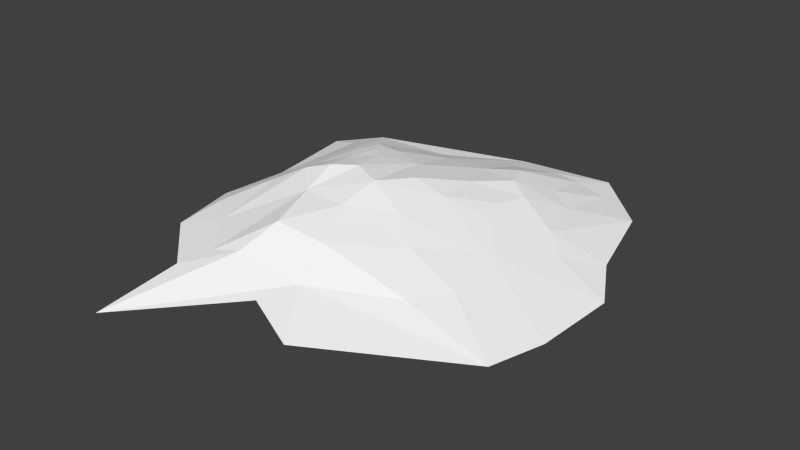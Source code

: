 # Source: Land.blend  (saved by Blender 2.76.0; exported with 4.5.12 LTS)
import bpy
from mathutils import Matrix  # noqa: F401  (used for matrix-valued properties, if any)

bpy.ops.wm.read_factory_settings(use_empty=True)
scene = bpy.context.scene
scene.name = 'Scene'

# ---- collections
col_collection_1 = bpy.data.collections.new('Collection 1'); scene.collection.children.link(col_collection_1)

# ---- materials (node trees are filled in below, after node groups)
mat_mat = bpy.data.materials.new('Mat')
mat_mat.alpha_threshold = 0.0
mat_mat.diffuse_color = (1.0, 1.0, 1.0, 1.0)
mat_mat.roughness = 0.5

# ---- material node trees

# ---- world
world_world = bpy.data.worlds.new('World'); scene.world = world_world
world_world.color = (0.05088, 0.05088, 0.05088)
world_world.use_sun_shadow = False
world_world.sun_shadow_jitter_overblur = 0.0
world_world.cycles.sampling_method = 'MANUAL'
world_world.cycles.sample_map_resolution = 256

# ---- meshes
me_land_3 = bpy.data.meshes.new('Land_3')
me_land_3.from_pydata([(264.9, -4.847, -72.3), (318.3, -18.07, -18.24), (369.1, -38.17, -83.8), (45.46, 16.6, -168.2), (86.75, 32.31, -84.17), (135.6, 25.51, -147.3), (255.9, -7.578, 189.4), (416.2, -44.83, 174.6), (244.3, 2.265, 73.7), (108.7, 18.31, -204.2), (180.8, -5.359, -212.8), (163.8, 22.57, -55.95), (179.7, 17.72, -115.8), (-298.7, -38.93, 267.6), (-184.1, -36.87, 372.2), (-217.7, -15.68, 238.3), (-128.6, 38.59, -74.69), (-98.79, 43.3, -49.57), (-102.0, 28.81, -111.3), (-208.4, 14.39, -110.3), (-214.7, 10.09, 4.294), (-167.4, 33.19, -58.21), (183.3, 18.26, -9.315), (-209.3, 21.06, 117.1), (-154.7, 49.76, 88.26), (44.94, -17.49, 316.4), (116.6, -47.58, 421.4), (388.9, -42.28, 279.5), (-152.1, 31.23, -105.8), (-214.9, -1.86, -168.8), (-157.2, 6.481, -159.3), (-51.08, 1.075, -195.8), (-147.0, -18.49, 322.9), (-90.36, -4.135, 315.0), (-68.16, 31.12, 246.4), (34.35, 19.13, 239.9), (91.23, 36.76, 4.455), (-229.7, -86.56, 510.2), (-176.8, 34.56, 36.81), (319.3, -41.03, -260.6), (-272.1, -34.78, -258.9), (-115.4, -32.04, -262.6), (-28.67, 36.55, -73.21), (25.83, 50.72, -0.9909), (234.3, -36.96, -304.5), (196.0, -46.81, -388.5), (164.7, -31.86, -321.6), (113.0, -31.58, -333.0), (75.91, 33.39, 102.3), (145.2, 14.88, 157.3), (-327.7, -38.62, 132.8), (-282.9, -20.72, 185.4), (-307.1, -34.53, 1.693), (-114.9, 59.57, 67.21), (-99.06, 41.89, 145.4), (-75.89, 58.31, 35.34), (-14.24, 56.06, 63.17), (-132.2, 46.19, -0.5121), (-267.2, -14.99, -162.7), (5.283, -36.26, 371.5), (423.2, -45.72, 13.47), (232.8, -12.27, -178.4), (-14.99, 40.52, 147.8), (17.93, -45.18, -366.0), (47.16, -17.37, -279.5), (-262.0, -20.12, -198.4), (211.2, -14.05, 249.1), (-340.3, -39.56, -189.2)], [], [(0, 1, 2), (3, 4, 5), (6, 7, 8), (9, 5, 10), (4, 11, 12), (13, 14, 15), (16, 17, 18), (19, 20, 21), (22, 8, 0), (23, 15, 24), (25, 26, 27), (21, 16, 28), (29, 30, 31), (32, 33, 34), (34, 25, 35), (36, 8, 22), (19, 21, 28), (30, 28, 18), (33, 37, 25), (20, 38, 21), (5, 4, 12), (0, 2, 39), (40, 29, 41), (42, 43, 4), (44, 39, 45), (46, 44, 45), (17, 42, 18), (47, 46, 45), (43, 36, 4), (48, 35, 49), (50, 51, 23), (52, 50, 20), (53, 54, 55), (56, 48, 36), (19, 28, 30), (18, 42, 31), (14, 37, 33), (38, 24, 57), (36, 48, 8), (16, 57, 17), (58, 52, 19), (37, 59, 25), (50, 13, 51), (28, 16, 18), (36, 22, 11), (8, 7, 60), (15, 14, 32), (12, 0, 61), (54, 34, 62), (29, 19, 30), (38, 23, 24), (62, 35, 48), (48, 49, 8), (40, 41, 63), (55, 54, 56), (42, 4, 3), (61, 0, 39), (44, 61, 39), (24, 53, 57), (63, 64, 47), (64, 3, 9), (22, 0, 11), (24, 54, 53), (49, 6, 8), (15, 32, 54), (51, 15, 23), (47, 9, 46), (54, 32, 34), (64, 9, 47), (57, 53, 55), (65, 58, 29), (57, 55, 17), (1, 60, 2), (24, 15, 54), (35, 66, 49), (13, 15, 51), (33, 25, 34), (52, 20, 19), (63, 47, 45), (62, 34, 35), (55, 56, 42), (4, 36, 11), (17, 55, 42), (41, 31, 63), (31, 42, 3), (46, 10, 44), (49, 66, 6), (9, 10, 46), (63, 31, 64), (59, 26, 25), (44, 10, 61), (21, 38, 57), (67, 52, 58), (29, 31, 41), (21, 57, 16), (65, 29, 40), (56, 62, 48), (67, 65, 40), (1, 8, 60), (42, 56, 43), (0, 8, 1), (35, 25, 66), (20, 50, 38), (5, 12, 61), (12, 11, 0), (50, 23, 38), (5, 61, 10), (66, 27, 6), (3, 5, 9), (31, 3, 64), (25, 27, 66), (54, 62, 56), (30, 18, 31), (32, 14, 33), (6, 27, 7), (43, 56, 36), (58, 19, 29), (67, 58, 65)])
me_land_3.polygons.foreach_set('use_smooth', [True] * 118)
_k = set([(0, 1), (0, 2), (0, 8), (0, 12), (0, 39), (0, 61), (1, 2), (1, 60), (3, 4), (3, 5), (3, 9), (3, 31), (3, 42), (3, 64), (4, 5), (4, 11), (4, 12), (4, 36), (4, 43), (5, 9), (5, 12), (5, 61), (6, 7), (6, 8), (6, 27), (6, 49), (6, 66), (7, 8), (8, 22), (8, 36), (8, 48), (8, 49), (8, 60), (9, 10), (9, 46), (9, 47), (9, 64), (10, 44), (10, 46), (10, 61), (11, 12), (11, 22), (11, 36), (12, 61), (13, 15), (13, 51), (14, 15), (14, 32), (14, 33), (15, 23), (15, 24), (15, 32), (15, 51), (15, 54), (16, 17), (16, 18), (16, 28), (16, 57), (17, 18), (17, 42), (17, 55), (17, 57), (18, 28), (18, 30), (18, 31), (18, 42), (19, 21), (19, 28), (19, 29), (19, 30), (19, 52), (19, 58), (20, 21), (20, 38), (20, 50), (20, 52), (21, 28), (21, 38), (21, 57), (22, 36), (23, 24), (23, 38), (23, 50), (23, 51), (24, 38), (24, 53), (24, 54), (24, 57), (25, 26), (25, 27), (25, 33), (25, 34), (25, 35), (25, 37), (25, 59), (25, 66), (27, 66), (28, 30), (29, 30), (29, 31), (29, 40), (29, 41), (29, 58), (29, 65), (31, 41), (31, 42), (31, 63), (32, 33), (32, 34), (32, 54), (33, 34), (33, 37), (34, 35), (34, 54), (34, 62), (35, 49), (35, 62), (35, 66), (36, 43), (36, 48), (36, 56), (38, 50), (38, 57), (39, 61), (40, 41), (40, 65), (41, 63), (42, 43), (42, 55), (42, 56), (43, 56), (44, 45), (44, 46), (44, 61), (45, 46), (45, 47), (46, 47), (47, 63), (47, 64), (48, 49), (48, 56), (48, 62), (49, 66), (50, 51), (52, 58), (53, 54), (53, 55), (53, 57), (54, 55), (54, 56), (54, 62), (55, 56), (55, 57), (56, 62), (58, 67), (63, 64), (65, 67)])
me_land_3.attributes.new('sharp_edge', 'BOOLEAN', 'EDGE').data.foreach_set('value', [ (min(e.vertices), max(e.vertices)) in _k for e in me_land_3.edges])
_uv = me_land_3.uv_layers.new(name='UVMap')
_uv.uv.foreach_set('vector', [0.327, 0.6843, 0.327, 0.6843, 0.327, 0.6844, 0.3275, 0.6847, 0.3276, 0.6847, 0.3276, 0.6847, 0.3268, 0.6844, 0.3268, 0.6844, 0.3268, 0.6844, 0.3274, 0.6847, 0.3275, 0.6847, 0.3275, 0.6847, 0.3272, 0.6843, 0.3273, 0.6843, 0.3273, 0.6844, 0.3273, 0.6847, 0.3274, 0.6847, 0.3274, 0.6847, 0.3269, 0.6843, 0.327, 0.6843, 0.327, 0.6844, 0.3272, 0.6847, 0.3273, 0.6847, 0.3273, 0.6847, 0.3269, 0.6844, 0.3269, 0.6844, 0.3269, 0.6844, 0.327, 0.6844, 0.327, 0.6844, 0.327, 0.6844, 0.327, 0.6847, 0.3271, 0.6847, 0.3271, 0.6847, 0.3269, 0.6843, 0.3269, 0.6843, 0.3269, 0.6844, 0.3269, 0.6847, 0.327, 0.6847, 0.327, 0.6847, 0.327, 0.6843, 0.3271, 0.6843, 0.3271, 0.6844, 0.3268, 0.6847, 0.3269, 0.6847, 0.3269, 0.6847, 0.3272, 0.6844, 0.3272, 0.6844, 0.3272, 0.6844, 0.3268, 0.6843, 0.3269, 0.6843, 0.3269, 0.6844, 0.3266, 0.6844, 0.3267, 0.6844, 0.3267, 0.6845, 0.3266, 0.6847, 0.3267, 0.6847, 0.3267, 0.6847, 0.3266, 0.6847, 0.3266, 0.6847, 0.3266, 0.6847, 0.3276, 0.6846, 0.3276, 0.6846, 0.3276, 0.6847, 0.3274, 0.6844, 0.3275, 0.6844, 0.3275, 0.6844, 0.3268, 0.6843, 0.3268, 0.6843, 0.3268, 0.6844, 0.3271, 0.6844, 0.3272, 0.6844, 0.3272, 0.6844, 0.3274, 0.6846, 0.3274, 0.6846, 0.3274, 0.6847, 0.3273, 0.6846, 0.3274, 0.6846, 0.3274, 0.6847, 0.3273, 0.6846, 0.3273, 0.6846, 0.3273, 0.6847, 0.3272, 0.6846, 0.3273, 0.6846, 0.3273, 0.6847, 0.3272, 0.6846, 0.3272, 0.6846, 0.3272, 0.6847, 0.3273, 0.6844, 0.3273, 0.6844, 0.3273, 0.6844, 0.3274, 0.6844, 0.3274, 0.6844, 0.3274, 0.6844, 0.327, 0.6846, 0.327, 0.6846, 0.327, 0.6847, 0.3269, 0.6846, 0.327, 0.6846, 0.327, 0.6847, 0.3274, 0.6843, 0.3274, 0.6843, 0.3274, 0.6844, 0.3268, 0.6844, 0.3269, 0.6844, 0.3269, 0.6844, 0.327, 0.6844, 0.3271, 0.6844, 0.3271, 0.6844, 0.3276, 0.6843, 0.3276, 0.6843, 0.3276, 0.6844, 0.3267, 0.6846, 0.3267, 0.6846, 0.3267, 0.6847, 0.3266, 0.6846, 0.3267, 0.6846, 0.3267, 0.6847, 0.3275, 0.6843, 0.3276, 0.6843, 0.3276, 0.6844, 0.3276, 0.6846, 0.3276, 0.6846, 0.3276, 0.6846, 0.3275, 0.6846, 0.3276, 0.6846, 0.3276, 0.6846, 0.3275, 0.6846, 0.3275, 0.6846, 0.3275, 0.6846, 0.3274, 0.6846, 0.3275, 0.6846, 0.3275, 0.6846, 0.3274, 0.6846, 0.3274, 0.6846, 0.3274, 0.6846, 0.3273, 0.6846, 0.3274, 0.6846, 0.3274, 0.6846, 0.3273, 0.6846, 0.3273, 0.6846, 0.3273, 0.6846, 0.3273, 0.6844, 0.3274, 0.6844, 0.3274, 0.6844, 0.3275, 0.6843, 0.3275, 0.6843, 0.3275, 0.6844, 0.3271, 0.6846, 0.3272, 0.6846, 0.3272, 0.6846, 0.327, 0.6846, 0.3271, 0.6846, 0.3271, 0.6846, 0.327, 0.6846, 0.327, 0.6846, 0.327, 0.6846, 0.3269, 0.6846, 0.327, 0.6846, 0.327, 0.6846, 0.3269, 0.6846, 0.3269, 0.6846, 0.3269, 0.6846, 0.3268, 0.6846, 0.3269, 0.6846, 0.3269, 0.6846, 0.3271, 0.6843, 0.3272, 0.6843, 0.3272, 0.6844, 0.3267, 0.6846, 0.3268, 0.6846, 0.3268, 0.6846, 0.3269, 0.6844, 0.327, 0.6844, 0.327, 0.6844, 0.3274, 0.6843, 0.3275, 0.6843, 0.3275, 0.6844, 0.3266, 0.6846, 0.3266, 0.6846, 0.3266, 0.6846, 0.3276, 0.6845, 0.3276, 0.6845, 0.3276, 0.6846, 0.3275, 0.6845, 0.3276, 0.6845, 0.3276, 0.6846, 0.3267, 0.6844, 0.3267, 0.6844, 0.3267, 0.6844, 0.3274, 0.6845, 0.3275, 0.6845, 0.3275, 0.6846, 0.3274, 0.6845, 0.3274, 0.6845, 0.3274, 0.6846, 0.3273, 0.6845, 0.3274, 0.6845, 0.3274, 0.6846, 0.3273, 0.6845, 0.3273, 0.6845, 0.3273, 0.6846, 0.3267, 0.6843, 0.3268, 0.6843, 0.3268, 0.6844, 0.3272, 0.6845, 0.3272, 0.6845, 0.3272, 0.6846, 0.3271, 0.6845, 0.3272, 0.6845, 0.3272, 0.6846, 0.327, 0.6845, 0.3271, 0.6845, 0.3271, 0.6846, 0.327, 0.6845, 0.327, 0.6845, 0.327, 0.6846, 0.3267, 0.6843, 0.3267, 0.6843, 0.3267, 0.6844, 0.3269, 0.6845, 0.3269, 0.6845, 0.3269, 0.6846, 0.3268, 0.6845, 0.3269, 0.6845, 0.3269, 0.6846, 0.3268, 0.6845, 0.3268, 0.6845, 0.3268, 0.6846, 0.3267, 0.6845, 0.3268, 0.6845, 0.3268, 0.6846, 0.3267, 0.6845, 0.3267, 0.6845, 0.3267, 0.6846, 0.3266, 0.6845, 0.3267, 0.6845, 0.3267, 0.6846, 0.3266, 0.6844, 0.3266, 0.6844, 0.3266, 0.6845, 0.3276, 0.6845, 0.3276, 0.6845, 0.3276, 0.6845, 0.3275, 0.6845, 0.3276, 0.6845, 0.3276, 0.6845, 0.3275, 0.6845, 0.3275, 0.6845, 0.3275, 0.6845, 0.3274, 0.6845, 0.3275, 0.6845, 0.3275, 0.6845, 0.3274, 0.6845, 0.3274, 0.6845, 0.3274, 0.6845, 0.3273, 0.6845, 0.3274, 0.6845, 0.3274, 0.6845, 0.3273, 0.6845, 0.3273, 0.6845, 0.3273, 0.6845, 0.3272, 0.6845, 0.3273, 0.6845, 0.3273, 0.6845, 0.3272, 0.6845, 0.3272, 0.6845, 0.3272, 0.6845, 0.3271, 0.6845, 0.3272, 0.6845, 0.3272, 0.6845, 0.327, 0.6845, 0.3271, 0.6845, 0.3271, 0.6845, 0.327, 0.6845, 0.327, 0.6845, 0.327, 0.6845, 0.3273, 0.6843, 0.3274, 0.6843, 0.3274, 0.6844, 0.3269, 0.6845, 0.3269, 0.6845, 0.3269, 0.6845, 0.3268, 0.6845, 0.3269, 0.6845, 0.3269, 0.6845, 0.3268, 0.6845, 0.3268, 0.6845, 0.3268, 0.6845, 0.3267, 0.6845, 0.3268, 0.6845, 0.3268, 0.6845, 0.3267, 0.6845, 0.3267, 0.6845, 0.3267, 0.6845, 0.3272, 0.6844, 0.3273, 0.6844, 0.3273, 0.6844, 0.3266, 0.6845, 0.3266, 0.6845, 0.3266, 0.6845, 0.3275, 0.6844, 0.3275, 0.6844, 0.3275, 0.6844, 0.3275, 0.6844, 0.3276, 0.6844, 0.3276, 0.6845, 0.3266, 0.6844, 0.3267, 0.6844, 0.3267, 0.6844, 0.3274, 0.6844, 0.3275, 0.6844, 0.3275, 0.6845, 0.3274, 0.6844, 0.3274, 0.6844, 0.3274, 0.6845, 0.3267, 0.6844, 0.3268, 0.6844, 0.3268, 0.6844, 0.3273, 0.6844, 0.3273, 0.6844, 0.3273, 0.6845, 0.3272, 0.6844, 0.3273, 0.6844, 0.3273, 0.6845, 0.3272, 0.6844, 0.3272, 0.6844, 0.3272, 0.6845, 0.3271, 0.6844, 0.3272, 0.6844, 0.3272, 0.6845, 0.327, 0.6844, 0.3271, 0.6844, 0.3271, 0.6845, 0.327, 0.6844, 0.327, 0.6844, 0.327, 0.6845, 0.3269, 0.6844, 0.327, 0.6844, 0.327, 0.6845, 0.3269, 0.6844, 0.3269, 0.6844, 0.3269, 0.6845, 0.3268, 0.6844, 0.3269, 0.6844, 0.3269, 0.6845, 0.3268, 0.6844, 0.3268, 0.6844, 0.3268, 0.6845, 0.3267, 0.6844, 0.3268, 0.6844, 0.3268, 0.6845, 0.3267, 0.6844, 0.3267, 0.6844, 0.3267, 0.6845])
_ca = me_land_3.color_attributes.new('Col', 'BYTE_COLOR', 'CORNER')
_ca.data.foreach_set('color', [0.001214, 0.016, 0.0006071, 1.0, 0.001214, 0.016, 0.0006071, 1.0, 0.4793, 0.3467, 0.05286, 1.0, 0.001518, 0.0137, 0.001214, 1.0, 0.0009106, 0.01681, 0.0003035, 1.0, 0.001214, 0.016, 0.0006071, 1.0, 0.0009106, 0.01681, 0.0003035, 1.0, 0.2874, 0.1981, 0.02624, 1.0, 0.0009106, 0.0137, 0.0006071, 1.0, 0.0009106, 0.02029, 0.0006071, 1.0, 0.001214, 0.016, 0.0006071, 1.0, 0.0009106, 0.01521, 0.0003035, 1.0, 0.0009106, 0.01681, 0.0003035, 1.0, 0.001518, 0.01681, 0.0009106, 1.0, 0.001518, 0.0185, 0.0009106, 1.0, 0.314, 0.2232, 0.03434, 1.0, 0.1683, 0.1095, 0.01096, 1.0, 0.001214, 0.01681, 0.0006071, 1.0, 0.0009106, 0.01521, 0.0003035, 1.0, 0.0009106, 0.01764, 0.0006071, 1.0, 0.0009106, 0.01444, 0.0006071, 1.0, 0.001518, 0.0137, 0.001214, 1.0, 0.0009106, 0.01681, 0.0003035, 1.0, 0.001518, 0.01764, 0.0009106, 1.0, 0.0009106, 0.01681, 0.0003035, 1.0, 0.0009106, 0.0137, 0.0006071, 1.0, 0.001214, 0.016, 0.0006071, 1.0, 0.0009106, 0.01298, 0.0006071, 1.0, 0.001214, 0.01681, 0.0006071, 1.0, 0.001214, 0.01681, 0.0006071, 1.0, 0.02843, 0.07036, 0.02843, 1.0, 0.1845, 0.117, 0.01033, 1.0, 0.2502, 0.1683, 0.02029, 1.0, 0.001518, 0.01764, 0.0009106, 1.0, 0.0009106, 0.01521, 0.0003035, 1.0, 0.0009106, 0.0137, 0.0006071, 1.0, 0.001214, 0.0137, 0.0009106, 1.0, 0.001214, 0.01521, 0.0006071, 1.0, 0.001214, 0.0137, 0.0009106, 1.0, 0.001214, 0.01681, 0.0006071, 1.0, 0.0009106, 0.0137, 0.0006071, 1.0, 0.001214, 0.01521, 0.0006071, 1.0, 0.001214, 0.01521, 0.0006071, 1.0, 0.02843, 0.07036, 0.02843, 1.0, 0.001518, 0.01298, 0.001214, 1.0, 0.0009106, 0.01681, 0.0003035, 1.0, 0.0009106, 0.0137, 0.0006071, 1.0, 0.0009106, 0.01681, 0.0003035, 1.0, 0.001518, 0.0137, 0.001214, 1.0, 0.001518, 0.01764, 0.0009106, 1.0, 0.0009106, 0.0137, 0.0006071, 1.0, 0.001214, 0.01521, 0.0006071, 1.0, 0.0009106, 0.0137, 0.0006071, 1.0, 0.0009106, 0.01444, 0.0006071, 1.0, 0.0009106, 0.0137, 0.0006071, 1.0, 0.402, 0.2874, 0.04092, 1.0, 0.02843, 0.07036, 0.02843, 1.0, 0.0009106, 0.01681, 0.0003035, 1.0, 0.0009106, 0.01764, 0.0006071, 1.0, 0.001518, 0.01764, 0.0009106, 1.0, 0.001214, 0.016, 0.0006071, 1.0, 0.0009106, 0.01681, 0.0003035, 1.0, 0.001518, 0.0185, 0.0009106, 1.0, 0.001214, 0.016, 0.0006071, 1.0, 0.4793, 0.3467, 0.05286, 1.0, 0.2232, 0.1413, 0.01229, 1.0, 0.2831, 0.1878, 0.02122, 1.0, 0.001214, 0.0137, 0.0009106, 1.0, 0.2789, 0.1845, 0.02122, 1.0, 0.001214, 0.016, 0.0006071, 1.0, 0.001214, 0.01521, 0.0006071, 1.0, 0.0009106, 0.01681, 0.0003035, 1.0, 0.1912, 0.1195, 0.01096, 1.0, 0.2232, 0.1413, 0.01229, 1.0, 0.2831, 0.1912, 0.02416, 1.0, 0.02624, 0.05951, 0.01764, 1.0, 0.1912, 0.1195, 0.01096, 1.0, 0.2831, 0.1912, 0.02416, 1.0, 0.0009106, 0.01764, 0.0006071, 1.0, 0.001214, 0.016, 0.0006071, 1.0, 0.0009106, 0.01444, 0.0006071, 1.0, 0.009721, 0.03689, 0.004025, 1.0, 0.02624, 0.05951, 0.01764, 1.0, 0.2831, 0.1912, 0.02416, 1.0, 0.001214, 0.01521, 0.0006071, 1.0, 0.0009106, 0.01681, 0.0003035, 1.0, 0.0009106, 0.01681, 0.0003035, 1.0, 0.0009106, 0.01298, 0.0006071, 1.0, 0.001518, 0.01298, 0.001214, 1.0, 0.0009106, 0.01681, 0.0003035, 1.0, 0.4233, 0.2918, 0.0382, 1.0, 0.3231, 0.2195, 0.02843, 1.0, 0.0009106, 0.01298, 0.0006071, 1.0, 0.1812, 0.1413, 0.0185, 1.0, 0.4233, 0.2918, 0.0382, 1.0, 0.0009106, 0.01681, 0.0003035, 1.0, 0.001214, 0.016, 0.0006071, 1.0, 0.0009106, 0.0137, 0.0006071, 1.0, 0.0009106, 0.0137, 0.0006071, 1.0, 0.001214, 0.0137, 0.0009106, 1.0, 0.0009106, 0.01298, 0.0006071, 1.0, 0.0009106, 0.01681, 0.0003035, 1.0, 0.001518, 0.0137, 0.001214, 1.0, 0.0009106, 0.0137, 0.0006071, 1.0, 0.001214, 0.01521, 0.0006071, 1.0, 0.0009106, 0.01444, 0.0006071, 1.0, 0.001214, 0.016, 0.0006071, 1.0, 0.001214, 0.0137, 0.0009106, 1.0, 0.1683, 0.1095, 0.01096, 1.0, 0.402, 0.2874, 0.04092, 1.0, 0.0009106, 0.0137, 0.0006071, 1.0, 0.0009106, 0.01764, 0.0006071, 1.0, 0.001214, 0.01681, 0.0006071, 1.0, 0.0009106, 0.0137, 0.0006071, 1.0, 0.0009106, 0.01681, 0.0003035, 1.0, 0.0009106, 0.01298, 0.0006071, 1.0, 0.0009106, 0.0137, 0.0006071, 1.0, 0.0009106, 0.01521, 0.0003035, 1.0, 0.0009106, 0.0137, 0.0006071, 1.0, 0.0009106, 0.01764, 0.0006071, 1.0, 0.314, 0.2159, 0.03071, 1.0, 0.1812, 0.1413, 0.0185, 1.0, 0.001518, 0.0137, 0.001214, 1.0, 0.402, 0.2874, 0.04092, 1.0, 0.2961, 0.2016, 0.02519, 1.0, 0.02843, 0.07036, 0.02843, 1.0, 0.4233, 0.2918, 0.0382, 1.0, 0.314, 0.2232, 0.03434, 1.0, 0.3231, 0.2195, 0.02843, 1.0, 0.0009106, 0.0137, 0.0006071, 1.0, 0.0009106, 0.01521, 0.0003035, 1.0, 0.0009106, 0.01444, 0.0006071, 1.0, 0.0009106, 0.01681, 0.0003035, 1.0, 0.0009106, 0.01681, 0.0003035, 1.0, 0.001518, 0.01681, 0.0009106, 1.0, 0.0009106, 0.0137, 0.0006071, 1.0, 0.2874, 0.1981, 0.02624, 1.0, 0.3968, 0.2747, 0.0382, 1.0, 0.001214, 0.01681, 0.0006071, 1.0, 0.1683, 0.1095, 0.01096, 1.0, 0.001214, 0.01681, 0.0006071, 1.0, 0.001518, 0.0185, 0.0009106, 1.0, 0.001214, 0.016, 0.0006071, 1.0, 0.009134, 0.03434, 0.008023, 1.0, 0.0009106, 0.0137, 0.0006071, 1.0, 0.001214, 0.01521, 0.0006071, 1.0, 0.0009106, 0.016, 0.0003035, 1.0, 0.001214, 0.0137, 0.0009106, 1.0, 0.001518, 0.0137, 0.001214, 1.0, 0.001214, 0.01521, 0.0006071, 1.0, 0.0009106, 0.01764, 0.0006071, 1.0, 0.0009106, 0.01298, 0.0006071, 1.0, 0.001214, 0.01681, 0.0006071, 1.0, 0.0009106, 0.016, 0.0003035, 1.0, 0.001518, 0.01298, 0.001214, 1.0, 0.0009106, 0.01298, 0.0006071, 1.0, 0.0009106, 0.01298, 0.0006071, 1.0, 0.0009106, 0.01681, 0.0003035, 1.0, 0.0009106, 0.0137, 0.0006071, 1.0, 0.2831, 0.1878, 0.02122, 1.0, 0.2789, 0.1845, 0.02122, 1.0, 0.2664, 0.1714, 0.01764, 1.0, 0.0009106, 0.0137, 0.0006071, 1.0, 0.0009106, 0.0137, 0.0006071, 1.0, 0.001214, 0.0137, 0.0009106, 1.0, 0.001214, 0.016, 0.0006071, 1.0, 0.0009106, 0.01681, 0.0003035, 1.0, 0.001518, 0.0137, 0.001214, 1.0, 0.009134, 0.03434, 0.008023, 1.0, 0.001214, 0.016, 0.0006071, 1.0, 0.2232, 0.1413, 0.01229, 1.0, 0.1912, 0.1195, 0.01096, 1.0, 0.009134, 0.03434, 0.008023, 1.0, 0.2232, 0.1413, 0.01229, 1.0, 0.001214, 0.01681, 0.0006071, 1.0, 0.001214, 0.016, 0.0006071, 1.0, 0.0009106, 0.0137, 0.0006071, 1.0, 0.2664, 0.1714, 0.01764, 1.0, 0.001214, 0.016, 0.0006071, 1.0, 0.009721, 0.03689, 0.004025, 1.0, 0.001214, 0.016, 0.0006071, 1.0, 0.001518, 0.0137, 0.001214, 1.0, 0.0009106, 0.02029, 0.0006071, 1.0, 0.0009106, 0.01681, 0.0003035, 1.0, 0.001214, 0.016, 0.0006071, 1.0, 0.001518, 0.01681, 0.0009106, 1.0, 0.001214, 0.01681, 0.0006071, 1.0, 0.0009106, 0.0137, 0.0006071, 1.0, 0.001214, 0.016, 0.0006071, 1.0, 0.0009106, 0.01681, 0.0003035, 1.0, 0.0009106, 0.01681, 0.0003035, 1.0, 0.0009106, 0.0137, 0.0006071, 1.0, 0.001214, 0.01681, 0.0006071, 1.0, 0.001214, 0.01681, 0.0006071, 1.0, 0.0009106, 0.0137, 0.0006071, 1.0, 0.3231, 0.2195, 0.02843, 1.0, 0.001214, 0.01681, 0.0006071, 1.0, 0.0009106, 0.01298, 0.0006071, 1.0, 0.009721, 0.03689, 0.004025, 1.0, 0.0009106, 0.02029, 0.0006071, 1.0, 0.02624, 0.05951, 0.01764, 1.0, 0.0009106, 0.0137, 0.0006071, 1.0, 0.001214, 0.01681, 0.0006071, 1.0, 0.001214, 0.01521, 0.0006071, 1.0, 0.001214, 0.016, 0.0006071, 1.0, 0.0009106, 0.02029, 0.0006071, 1.0, 0.009721, 0.03689, 0.004025, 1.0, 0.0009106, 0.0137, 0.0006071, 1.0, 0.001214, 0.016, 0.0006071, 1.0, 0.0009106, 0.0137, 0.0006071, 1.0, 0.2016, 0.1274, 0.01161, 1.0, 0.314, 0.2159, 0.03071, 1.0, 0.001214, 0.0137, 0.0009106, 1.0, 0.0009106, 0.0137, 0.0006071, 1.0, 0.0009106, 0.0137, 0.0006071, 1.0, 0.0009106, 0.01764, 0.0006071, 1.0, 0.001214, 0.016, 0.0006071, 1.0, 0.3968, 0.2747, 0.0382, 1.0, 0.4793, 0.3467, 0.05286, 1.0, 0.001214, 0.01681, 0.0006071, 1.0, 0.001214, 0.01681, 0.0006071, 1.0, 0.0009106, 0.0137, 0.0006071, 1.0, 0.001518, 0.01298, 0.001214, 1.0, 0.003677, 0.01764, 0.003347, 1.0, 0.0009106, 0.01681, 0.0003035, 1.0, 0.314, 0.2232, 0.03434, 1.0, 0.001214, 0.01681, 0.0006071, 1.0, 0.3231, 0.2195, 0.02843, 1.0, 0.0009106, 0.0137, 0.0006071, 1.0, 0.02843, 0.07036, 0.02843, 1.0, 0.001214, 0.01521, 0.0006071, 1.0, 0.1812, 0.1413, 0.0185, 1.0, 0.0009106, 0.01681, 0.0003035, 1.0, 0.001518, 0.0137, 0.001214, 1.0, 0.2664, 0.1714, 0.01764, 1.0, 0.009721, 0.03689, 0.004025, 1.0, 0.2831, 0.1912, 0.02416, 1.0, 0.0009106, 0.016, 0.0003035, 1.0, 0.001214, 0.01521, 0.0006071, 1.0, 0.001518, 0.01298, 0.001214, 1.0, 0.0009106, 0.0137, 0.0006071, 1.0, 0.001214, 0.0137, 0.0009106, 1.0, 0.001214, 0.016, 0.0006071, 1.0, 0.0009106, 0.01681, 0.0003035, 1.0, 0.0009106, 0.01681, 0.0003035, 1.0, 0.001518, 0.01681, 0.0009106, 1.0, 0.0009106, 0.01764, 0.0006071, 1.0, 0.0009106, 0.0137, 0.0006071, 1.0, 0.001214, 0.016, 0.0006071, 1.0, 0.2789, 0.1845, 0.02122, 1.0, 0.001214, 0.0137, 0.0009106, 1.0, 0.2664, 0.1714, 0.01764, 1.0, 0.001214, 0.0137, 0.0009106, 1.0, 0.001214, 0.016, 0.0006071, 1.0, 0.001518, 0.0137, 0.001214, 1.0, 0.02624, 0.05951, 0.01764, 1.0, 0.0009106, 0.01521, 0.0003035, 1.0, 0.1912, 0.1195, 0.01096, 1.0, 0.0009106, 0.01681, 0.0003035, 1.0, 0.003677, 0.01764, 0.003347, 1.0, 0.0009106, 0.01681, 0.0003035, 1.0, 0.0009106, 0.02029, 0.0006071, 1.0, 0.0009106, 0.01521, 0.0003035, 1.0, 0.02624, 0.05951, 0.01764, 1.0, 0.2664, 0.1714, 0.01764, 1.0, 0.001214, 0.0137, 0.0009106, 1.0, 0.001214, 0.016, 0.0006071, 1.0, 0.2961, 0.2016, 0.02519, 1.0, 0.1845, 0.117, 0.01033, 1.0, 0.02843, 0.07036, 0.02843, 1.0, 0.1912, 0.1195, 0.01096, 1.0, 0.0009106, 0.01521, 0.0003035, 1.0, 0.009134, 0.03434, 0.008023, 1.0, 0.001518, 0.01764, 0.0009106, 1.0, 0.0009106, 0.01764, 0.0006071, 1.0, 0.0009106, 0.0137, 0.0006071, 1.0, 0.2664, 0.1714, 0.01764, 1.0, 0.1812, 0.1413, 0.0185, 1.0, 0.314, 0.2159, 0.03071, 1.0, 0.001214, 0.0137, 0.0009106, 1.0, 0.001214, 0.0137, 0.0009106, 1.0, 0.2789, 0.1845, 0.02122, 1.0, 0.001518, 0.01764, 0.0009106, 1.0, 0.0009106, 0.0137, 0.0006071, 1.0, 0.0009106, 0.01521, 0.0003035, 1.0, 0.2016, 0.1274, 0.01161, 1.0, 0.001214, 0.0137, 0.0009106, 1.0, 0.2831, 0.1878, 0.02122, 1.0, 0.001214, 0.0137, 0.0009106, 1.0, 0.0009106, 0.016, 0.0003035, 1.0, 0.0009106, 0.01298, 0.0006071, 1.0, 0.2664, 0.1714, 0.01764, 1.0, 0.2016, 0.1274, 0.01161, 1.0, 0.2831, 0.1878, 0.02122, 1.0, 0.001214, 0.016, 0.0006071, 1.0, 0.0009106, 0.0137, 0.0006071, 1.0, 0.3968, 0.2747, 0.0382, 1.0, 0.001214, 0.016, 0.0006071, 1.0, 0.001214, 0.0137, 0.0009106, 1.0, 0.001214, 0.01521, 0.0006071, 1.0, 0.001214, 0.016, 0.0006071, 1.0, 0.0009106, 0.0137, 0.0006071, 1.0, 0.001214, 0.016, 0.0006071, 1.0, 0.001518, 0.01298, 0.001214, 1.0, 0.02843, 0.07036, 0.02843, 1.0, 0.003677, 0.01764, 0.003347, 1.0, 0.0009106, 0.01681, 0.0003035, 1.0, 0.4233, 0.2918, 0.0382, 1.0, 0.0009106, 0.01764, 0.0006071, 1.0, 0.001214, 0.016, 0.0006071, 1.0, 0.001518, 0.0185, 0.0009106, 1.0, 0.009134, 0.03434, 0.008023, 1.0, 0.001518, 0.0185, 0.0009106, 1.0, 0.001518, 0.01681, 0.0009106, 1.0, 0.001214, 0.016, 0.0006071, 1.0, 0.4233, 0.2918, 0.0382, 1.0, 0.0009106, 0.01298, 0.0006071, 1.0, 0.0009106, 0.01764, 0.0006071, 1.0, 0.001214, 0.016, 0.0006071, 1.0, 0.009134, 0.03434, 0.008023, 1.0, 0.0009106, 0.01521, 0.0003035, 1.0, 0.003677, 0.01764, 0.003347, 1.0, 0.2502, 0.1683, 0.02029, 1.0, 0.0009106, 0.01681, 0.0003035, 1.0, 0.001518, 0.0137, 0.001214, 1.0, 0.001214, 0.016, 0.0006071, 1.0, 0.0009106, 0.02029, 0.0006071, 1.0, 0.001214, 0.0137, 0.0009106, 1.0, 0.001518, 0.0137, 0.001214, 1.0, 0.001214, 0.016, 0.0006071, 1.0, 0.02843, 0.07036, 0.02843, 1.0, 0.2502, 0.1683, 0.02029, 1.0, 0.003677, 0.01764, 0.003347, 1.0, 0.0009106, 0.0137, 0.0006071, 1.0, 0.0009106, 0.016, 0.0003035, 1.0, 0.001214, 0.0137, 0.0009106, 1.0, 0.001214, 0.01521, 0.0006071, 1.0, 0.0009106, 0.01444, 0.0006071, 1.0, 0.001214, 0.0137, 0.0009106, 1.0, 0.001214, 0.01681, 0.0006071, 1.0, 0.1683, 0.1095, 0.01096, 1.0, 0.0009106, 0.0137, 0.0006071, 1.0, 0.0009106, 0.01681, 0.0003035, 1.0, 0.2502, 0.1683, 0.02029, 1.0, 0.2874, 0.1981, 0.02624, 1.0, 0.001214, 0.01521, 0.0006071, 1.0, 0.001214, 0.0137, 0.0009106, 1.0, 0.0009106, 0.01681, 0.0003035, 1.0, 0.314, 0.2159, 0.03071, 1.0, 0.001518, 0.0137, 0.001214, 1.0, 0.001214, 0.0137, 0.0009106, 1.0, 0.2664, 0.1714, 0.01764, 1.0, 0.314, 0.2159, 0.03071, 1.0, 0.2016, 0.1274, 0.01161, 1.0])
me_land_3.materials.append(mat_mat)
me_land_3.use_remesh_preserve_volume = False
me_land_3.use_remesh_preserve_attributes = False
me_land_3.use_mirror_vertex_groups = False
me_land_3.update()
me_land_3.normals_split_custom_set([tuple(v) for v in zip(*[iter([0.2981, 0.9526, -0.06142, 0.2981, 0.9526, -0.06142, 0.2981, 0.9526, -0.06142, -0.06185, 0.9861, -0.154, -0.06185, 0.9861, -0.154, -0.06185, 0.9861, -0.154, 0.2311, 0.9711, 0.05945, 0.2311, 0.9711, 0.05945, 0.2311, 0.9711, 0.05945, 0.2753, 0.9289, -0.2478, 0.2828, 0.9281, -0.2422, 0.2765, 0.9287, -0.2469, 0.1407, 0.9891, -0.04282, 0.1407, 0.9891, -0.04282, 0.1407, 0.9891, -0.04282, -0.2018, 0.9583, 0.2022, -0.2018, 0.9583, 0.2022, -0.2018, 0.9583, 0.2022, 0.04049, 0.9722, -0.2305, 0.04049, 0.9722, -0.2305, 0.04049, 0.9722, -0.2305, -0.4348, 0.9005, 0.009644, -0.4287, 0.9034, 0.01009, -0.4274, 0.904, 0.01019, 0.259, 0.9657, -0.01855, 0.2655, 0.9641, -0.009519, 0.2587, 0.9658, -0.01601, -0.3432, 0.9052, 0.2508, -0.3432, 0.9052, 0.2508, -0.3432, 0.9052, 0.2508, 0.09318, 0.9721, 0.2152, 0.09318, 0.9721, 0.2152, 0.09318, 0.9721, 0.2152, -0.1785, 0.979, -0.09864, -0.1825, 0.9772, -0.1084, -0.1781, 0.9792, -0.09745, -0.07552, 0.9312, -0.3566, -0.07364, 0.9333, -0.3514, -0.07503, 0.9318, -0.3552, -0.1704, 0.8977, 0.4063, -0.1704, 0.8977, 0.4063, -0.1704, 0.8977, 0.4063, 0.1315, 0.9012, 0.413, 0.1315, 0.9012, 0.413, 0.1315, 0.9012, 0.413, 0.2026, 0.9785, 0.03953, 0.2026, 0.9785, 0.03953, 0.2026, 0.9785, 0.03953, -0.2749, 0.953, -0.1275, -0.2749, 0.953, -0.1275, -0.2749, 0.953, -0.1275, -0.002036, 0.9075, -0.42, -0.002036, 0.9075, -0.42, -0.002036, 0.9075, -0.42, 0.08359, 0.8953, 0.4375, 0.08359, 0.8953, 0.4375, 0.08359, 0.8953, 0.4375, -0.5029, 0.8621, -0.06258, -0.5029, 0.8621, -0.06258, -0.5029, 0.8621, -0.06258, 0.1612, 0.9867, 0.01861, 0.1612, 0.9867, 0.01861, 0.1612, 0.9867, 0.01861, 0.2935, 0.9509, -0.09795, 0.2935, 0.9509, -0.09795, 0.2935, 0.9509, -0.09795, -0.02425, 0.9438, -0.3295, -0.02425, 0.9438, -0.3295, -0.02425, 0.9438, -0.3295, 0.0177, 0.9811, -0.1929, 0.0165, 0.9787, -0.2046, 0.0166, 0.9789, -0.2036, 0.143, 0.972, -0.1867, 0.1395, 0.9738, -0.1798, 0.1383, 0.9744, -0.1774, 0.1125, 0.9796, -0.1663, 0.1125, 0.9796, -0.1663, 0.1125, 0.9796, -0.1663, 0.01643, 0.9732, -0.2294, 0.01643, 0.9732, -0.2294, 0.01643, 0.9732, -0.2294, 0.04846, 0.9794, -0.1962, 0.04846, 0.9794, -0.1962, 0.04846, 0.9794, -0.1962, 0.2132, 0.9752, -0.05978, 0.2132, 0.9752, -0.05978, 0.2132, 0.9752, -0.05978, 0.1499, 0.9778, 0.1466, 0.1461, 0.9785, 0.1455, 0.1459, 0.9786, 0.1455, -0.4414, 0.8944, 0.07166, -0.4414, 0.8944, 0.07166, -0.4414, 0.8944, 0.07166, -0.4335, 0.9003, -0.03973, -0.4335, 0.9003, -0.03973, -0.4335, 0.9003, -0.03973, 0.1803, 0.9666, 0.1822, 0.1803, 0.9666, 0.1822, 0.1803, 0.9666, 0.1822, 0.2158, 0.9741, 0.06734, 0.2158, 0.9741, 0.06734, 0.2158, 0.9741, 0.06734, -0.2351, 0.8904, -0.3897, -0.2351, 0.8904, -0.3897, -0.2351, 0.8904, -0.3897, 0.04719, 0.9572, -0.2855, 0.04719, 0.9572, -0.2855, 0.04719, 0.9572, -0.2855, -0.1533, 0.9449, 0.2894, -0.1533, 0.9449, 0.2894, -0.1533, 0.9449, 0.2894, -0.3468, 0.9295, -0.1254, -0.3468, 0.9295, -0.1254, -0.3468, 0.9295, -0.1254, 0.1918, 0.9794, 0.06377, 0.1918, 0.9794, 0.06377, 0.1918, 0.9794, 0.06377, -0.06845, 0.9921, -0.1049, -0.06845, 0.9921, -0.1049, -0.06845, 0.9921, -0.1049, -0.4455, 0.8953, -0.001911, -0.4455, 0.8953, -0.001911, -0.4455, 0.8953, -0.001911, -0.021, 0.9508, 0.3091, -0.021, 0.9508, 0.3091, -0.021, 0.9508, 0.3091, -0.471, 0.8761, 0.1032, -0.471, 0.8761, 0.1032, -0.471, 0.8761, 0.1032, 0.02014, 0.9694, -0.2445, 0.02014, 0.9694, -0.2445, 0.02014, 0.9694, -0.2445, 0.1982, 0.9801, 0.007762, 0.1982, 0.9801, 0.007762, 0.1982, 0.9801, 0.007762, 0.261, 0.9653, 0.005932, 0.261, 0.9653, 0.005932, 0.261, 0.9653, 0.005932, -0.2048, 0.9575, 0.2029, -0.2048, 0.9575, 0.2029, -0.2048, 0.9575, 0.2029, 0.3304, 0.9293, -0.1653, 0.3304, 0.9293, -0.1653, 0.3304, 0.9293, -0.1653, 0.01327, 0.9947, 0.1021, 0.01327, 0.9947, 0.1021, 0.01327, 0.9947, 0.1021, -0.09657, 0.9617, -0.2564, -0.09657, 0.9617, -0.2564, -0.09657, 0.9617, -0.2564, -0.485, 0.8731, -0.04924, -0.485, 0.8731, -0.04924, -0.485, 0.8731, -0.04924, 0.1502, 0.9777, 0.1467, 0.1461, 0.9785, 0.1455, 0.1499, 0.9778, 0.1466, 0.1948, 0.9773, 0.08347, 0.1948, 0.9773, 0.08347, 0.1948, 0.9773, 0.08347, -0.02086, 0.9881, -0.1524, -0.02086, 0.9881, -0.1524, -0.02086, 0.9881, -0.1524, -0.02796, 0.9895, 0.1417, -0.02796, 0.9895, 0.1417, -0.02796, 0.9895, 0.1417, 0.0177, 0.9811, -0.1929, 0.0166, 0.9789, -0.2036, 0.01777, 0.9812, -0.1922, 0.2003, 0.9712, -0.1288, 0.2003, 0.9712, -0.1288, 0.2003, 0.9712, -0.1288, 0.143, 0.972, -0.1867, 0.1438, 0.9715, -0.1883, 0.1395, 0.9738, -0.1798, -0.2936, 0.9493, -0.1127, -0.2936, 0.9493, -0.1127, -0.2936, 0.9493, -0.1127, -0.03392, 0.9548, -0.2954, -0.03392, 0.9548, -0.2954, -0.03392, 0.9548, -0.2954, -0.1902, 0.9382, -0.2892, -0.1902, 0.9382, -0.2892, -0.1902, 0.9382, -0.2892, 0.259, 0.9657, -0.01855, 0.2587, 0.9658, -0.01601, 0.2602, 0.9655, -0.00946, -0.1105, 0.9643, 0.2405, -0.1105, 0.9643, 0.2405, -0.1105, 0.9643, 0.2405, 0.1801, 0.9815, 0.06545, 0.1801, 0.9815, 0.06545, 0.1801, 0.9815, 0.06545, -0.2592, 0.9336, 0.2475, -0.2592, 0.9336, 0.2475, -0.2592, 0.9336, 0.2475, -0.2828, 0.9232, 0.2604, -0.2828, 0.9232, 0.2604, -0.2828, 0.9232, 0.2604, 0.08371, 0.9301, -0.3576, 0.08371, 0.9301, -0.3576, 0.08371, 0.9301, -0.3576, -0.3674, 0.9063, 0.2091, -0.3674, 0.9063, 0.2091, -0.3674, 0.9063, 0.2091, -0.09426, 0.9272, -0.3624, -0.09426, 0.9272, -0.3624, -0.09426, 0.9272, -0.3624, -0.1048, 0.9804, -0.167, -0.1048, 0.9804, -0.167, -0.1048, 0.9804, -0.167, -0.2588, 0.9501, -0.1741, -0.2576, 0.9505, -0.174, -0.259, 0.9501, -0.1741, -0.122, 0.9825, -0.1407, -0.122, 0.9825, -0.1407, -0.122, 0.9825, -0.1407, 0.2766, 0.9577, -0.0796, 0.2766, 0.9577, -0.0796, 0.2766, 0.9577, -0.0796, -0.1983, 0.9262, 0.3208, -0.1983, 0.9262, 0.3208, -0.1983, 0.9262, 0.3208, 0.1722, 0.9682, 0.1813, 0.1722, 0.9682, 0.1813, 0.1722, 0.9682, 0.1813, -0.2138, 0.9617, 0.1717, -0.2138, 0.9617, 0.1717, -0.2138, 0.9617, 0.1717, 0.08122, 0.8755, 0.4763, 0.08122, 0.8755, 0.4763, 0.08122, 0.8755, 0.4763, -0.435, 0.9004, 0.009628, -0.4287, 0.9034, 0.01009, -0.4348, 0.9005, 0.009644, -0.02993, 0.9517, -0.3056, -0.02993, 0.9517, -0.3056, -0.02993, 0.9517, -0.3056, 0.1246, 0.9791, 0.1607, 0.1246, 0.9791, 0.1607, 0.1246, 0.9791, 0.1607, 0.1043, 0.9829, -0.1517, 0.1043, 0.9829, -0.1517, 0.1043, 0.9829, -0.1517, 0.1457, 0.9877, -0.057, 0.1457, 0.9877, -0.057, 0.1457, 0.9877, -0.057, 0.03314, 0.9826, -0.1826, 0.03314, 0.9826, -0.1826, 0.03314, 0.9826, -0.1826, -0.1534, 0.9361, -0.3166, -0.1534, 0.9361, -0.3166, -0.1534, 0.9361, -0.3166, -0.07901, 0.9614, -0.2636, -0.07901, 0.9614, -0.2636, -0.07901, 0.9614, -0.2636, 0.1323, 0.9584, -0.2531, 0.1323, 0.9584, -0.2531, 0.1323, 0.9584, -0.2531, 0.1365, 0.9688, 0.2071, 0.1365, 0.9688, 0.2071, 0.1365, 0.9688, 0.2071, 0.2719, 0.9249, -0.2657, 0.2719, 0.9249, -0.2657, 0.2719, 0.9249, -0.2657, -0.06381, 0.9562, -0.2858, -0.0647, 0.9558, -0.2867, -0.06865, 0.9542, -0.291, -0.03684, 0.9537, 0.2986, -0.03684, 0.9537, 0.2986, -0.03684, 0.9537, 0.2986, 0.2481, 0.9513, -0.1831, 0.2481, 0.9513, -0.1831, 0.2481, 0.9513, -0.1831, -0.2846, 0.9577, -0.04223, -0.2846, 0.9577, -0.04223, -0.2846, 0.9577, -0.04223, -0.3286, 0.9439, 0.03229, -0.3286, 0.9439, 0.03229, -0.3286, 0.9439, 0.03229, -0.07933, 0.9213, -0.3807, -0.07933, 0.9213, -0.3807, -0.07933, 0.9213, -0.3807, -0.1785, 0.979, -0.09864, -0.1826, 0.9771, -0.1088, -0.1825, 0.9772, -0.1084, -0.2501, 0.9498, -0.1881, -0.2501, 0.9498, -0.1881, -0.2501, 0.9498, -0.1881, 0.166, 0.9696, 0.1795, 0.166, 0.9696, 0.1795, 0.166, 0.9696, 0.1795, -0.257, 0.9482, -0.1866, -0.257, 0.9482, -0.1866, -0.257, 0.9482, -0.1866, 0.2517, 0.9677, -0.01145, 0.2542, 0.9671, -0.009299, 0.2569, 0.9664, -0.00698, -0.081, 0.9878, -0.1328, -0.081, 0.9878, -0.1328, -0.081, 0.9878, -0.1328, 0.2515, 0.9678, -0.01167, 0.2542, 0.9671, -0.009299, 0.2517, 0.9677, -0.01145, 0.1474, 0.9, 0.4102, 0.1474, 0.9, 0.4102, 0.1474, 0.9, 0.4102, -0.4822, 0.8711, -0.09354, -0.4822, 0.8711, -0.09354, -0.4822, 0.8711, -0.09354, 0.3021, 0.9339, -0.1914, 0.3021, 0.9339, -0.1914, 0.3021, 0.9339, -0.1914, 0.2602, 0.9655, -0.009076, 0.2602, 0.9655, -0.00946, 0.2587, 0.9658, -0.01601, -0.4535, 0.8906, -0.03358, -0.4535, 0.8906, -0.03358, -0.4535, 0.8906, -0.03358, 0.2828, 0.9281, -0.2422, 0.2838, 0.928, -0.2415, 0.2765, 0.9287, -0.2469, 0.1211, 0.9731, 0.1961, 0.1211, 0.9731, 0.1961, 0.1211, 0.9731, 0.1961, -0.07758, 0.993, -0.08892, -0.07758, 0.993, -0.08892, -0.07758, 0.993, -0.08892, -0.0647, 0.9558, -0.2867, -0.06963, 0.9538, -0.2921, -0.06865, 0.9542, -0.291, 0.1003, 0.9498, 0.2964, 0.1003, 0.9498, 0.2964, 0.1003, 0.9498, 0.2964, 0.01077, 0.9835, 0.1807, 0.01077, 0.9835, 0.1807, 0.01077, 0.9835, 0.1807, -0.07364, 0.9333, -0.3514, -0.07324, 0.9338, -0.3503, -0.07503, 0.9318, -0.3552, -0.2153, 0.9569, 0.1947, -0.2153, 0.9569, 0.1947, -0.2153, 0.9569, 0.1947, 0.2294, 0.9727, 0.03614, 0.2294, 0.9727, 0.03614, 0.2294, 0.9727, 0.03614, 0.2048, 0.9777, 0.04652, 0.2048, 0.9777, 0.04652, 0.2048, 0.9777, 0.04652, -0.2624, 0.9369, -0.231, -0.2624, 0.9369, -0.231, -0.2624, 0.9369, -0.231, -0.2561, 0.9509, -0.1738, -0.2576, 0.9505, -0.174, -0.2588, 0.9501, -0.1741])] * 3)])

# ---- objects
ob_land_3 = bpy.data.objects.new('Land_3', me_land_3)

# ---- transforms, parenting, visibility, modifiers, constraints
ob_land_3.location = (-120.7, 22.6, 17.23)
ob_land_3.rotation_euler = (1.571, -0.0, 0.0)
ob_land_3.scale = (1.043, 1.043, 1.043)
ob_land_3.color = (0.8, 0.8, 0.8, 1.0)
ob_land_3.lineart.crease_threshold = 0.0

# ---- collection membership
col_collection_1.objects.link(ob_land_3)

# ---- scene / render settings (as saved in the file)
scene.frame_start = 1; scene.frame_end = 250; scene.frame_set(2)
scene.render.engine = 'CYCLES'
scene.render.resolution_percentage = 50
scene.render.dither_intensity = 0.0
scene.cycles.use_denoising = False
scene.cycles.samples = 10
scene.cycles.sampling_pattern = 'TABULATED_SOBOL'
scene.cycles.light_sampling_threshold = 0.0
scene.cycles.use_adaptive_sampling = False
scene.cycles.use_light_tree = False
scene.cycles.blur_glossy = 0.0
scene.cycles.pixel_filter_type = 'GAUSSIAN'
scene.cycles.sample_clamp_indirect = 0.0
scene.view_settings.view_transform = 'Standard'
bpy.context.view_layer.update()

# ---- added for rendering (the .blend has no active camera and no usable light): camera, sun
cam_auto = bpy.data.cameras.new('AutoCamera')
cam_auto.lens = 50.0
cam_auto.sensor_width = 36.0
cam_auto.clip_end = 20131.8
ob_auto_camera = bpy.data.objects.new('AutoCamera', cam_auto)
scene.collection.objects.link(ob_auto_camera)
ob_auto_camera.location = (1069.59, -1417.43, 920.843)
ob_auto_camera.rotation_euler = (1.09748, -7.21219e-08, 0.694738)
scene.camera = ob_auto_camera
light_auto_sun = bpy.data.lights.new('AutoSun', 'SUN')
light_auto_sun.energy = 3.0
light_auto_sun.angle = 0.0523599
ob_auto_sun = bpy.data.objects.new('AutoSun', light_auto_sun)
scene.collection.objects.link(ob_auto_sun)
ob_auto_sun.rotation_euler = (0.872665, 0.174533, 0.523599)
bpy.context.view_layer.update()
